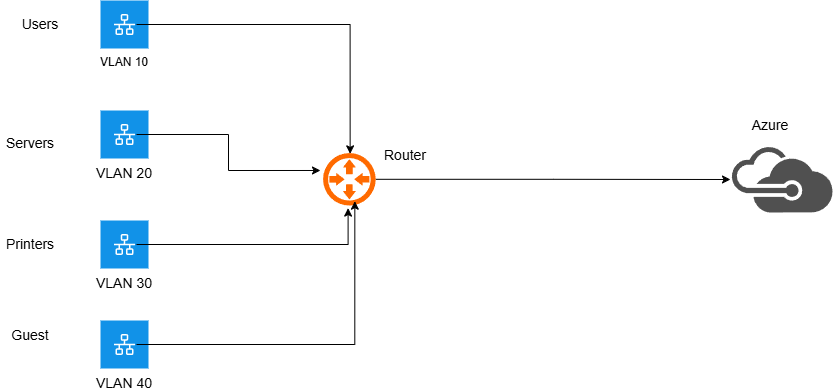

The diagram above was exported from draw.io. Its source (the exported page's mxGraphModel, read from the mxfile embedded in the PNG):
<mxGraphModel dx="1153" dy="1088" grid="1" gridSize="10" guides="1" tooltips="1" connect="1" arrows="1" fold="1" page="1" pageScale="1" pageWidth="2336" pageHeight="1654" math="0" shadow="0">
  <root>
    <mxCell id="0" />
    <mxCell id="1" parent="0" />
    <mxCell id="lJxodl-QrCaudDHzUK_2-1" parent="1" style="shape=rect;fillColor=#1192E8;aspect=fixed;resizable=0;labelPosition=center;verticalLabelPosition=bottom;align=center;verticalAlign=top;strokeColor=none;" value="VLAN 10&#10;" vertex="1">
      <mxGeometry height="48" width="48" x="190" y="110" as="geometry" />
    </mxCell>
    <mxCell id="lJxodl-QrCaudDHzUK_2-2" parent="lJxodl-QrCaudDHzUK_2-1" style="fillColor=#ffffff;strokeColor=none;dashed=0;outlineConnect=0;html=1;labelPosition=center;verticalLabelPosition=bottom;verticalAlign=top;part=1;movable=0;resizable=0;rotatable=0;shape=mxgraph.ibm_cloud.vlan;noLabel=0;" value="" vertex="1">
      <mxGeometry height="24" relative="1" width="24" as="geometry">
        <mxPoint x="12" y="12" as="offset" />
      </mxGeometry>
    </mxCell>
    <mxCell id="lJxodl-QrCaudDHzUK_2-3" parent="1" style="shape=rect;fillColor=#1192E8;aspect=fixed;resizable=0;labelPosition=center;verticalLabelPosition=bottom;align=center;verticalAlign=top;strokeColor=none;fontSize=14;" value="VLAN 20&#10;" vertex="1">
      <mxGeometry height="48" width="48" x="190" y="220" as="geometry" />
    </mxCell>
    <mxCell id="lJxodl-QrCaudDHzUK_2-4" parent="lJxodl-QrCaudDHzUK_2-3" style="fillColor=#ffffff;strokeColor=none;dashed=0;outlineConnect=0;html=1;labelPosition=center;verticalLabelPosition=bottom;verticalAlign=top;part=1;movable=0;resizable=0;rotatable=0;shape=mxgraph.ibm_cloud.vlan" value="" vertex="1">
      <mxGeometry height="24" relative="1" width="24" as="geometry">
        <mxPoint x="12" y="12" as="offset" />
      </mxGeometry>
    </mxCell>
    <mxCell id="lJxodl-QrCaudDHzUK_2-5" parent="1" style="shape=rect;fillColor=#1192E8;aspect=fixed;resizable=0;labelPosition=center;verticalLabelPosition=bottom;align=center;verticalAlign=top;strokeColor=none;fontSize=14;" value="VLAN 30&#10;" vertex="1">
      <mxGeometry height="48" width="48" x="190" y="330" as="geometry" />
    </mxCell>
    <mxCell id="lJxodl-QrCaudDHzUK_2-6" parent="lJxodl-QrCaudDHzUK_2-5" style="fillColor=#ffffff;strokeColor=none;dashed=0;outlineConnect=0;html=1;labelPosition=center;verticalLabelPosition=bottom;verticalAlign=top;part=1;movable=0;resizable=0;rotatable=0;shape=mxgraph.ibm_cloud.vlan" value="" vertex="1">
      <mxGeometry height="24" relative="1" width="24" as="geometry">
        <mxPoint x="12" y="12" as="offset" />
      </mxGeometry>
    </mxCell>
    <mxCell id="lJxodl-QrCaudDHzUK_2-7" parent="1" style="shape=rect;fillColor=#1192E8;aspect=fixed;resizable=0;labelPosition=center;verticalLabelPosition=bottom;align=center;verticalAlign=top;strokeColor=none;fontSize=14;" value="VLAN 40&#10;" vertex="1">
      <mxGeometry height="48" width="48" x="190" y="430" as="geometry" />
    </mxCell>
    <mxCell id="lJxodl-QrCaudDHzUK_2-8" parent="lJxodl-QrCaudDHzUK_2-7" style="fillColor=#ffffff;strokeColor=none;dashed=0;outlineConnect=0;html=1;labelPosition=center;verticalLabelPosition=bottom;verticalAlign=top;part=1;movable=0;resizable=0;rotatable=0;shape=mxgraph.ibm_cloud.vlan" value="" vertex="1">
      <mxGeometry height="24" relative="1" width="24" as="geometry">
        <mxPoint x="12" y="12" as="offset" />
      </mxGeometry>
    </mxCell>
    <mxCell id="lJxodl-QrCaudDHzUK_2-28" edge="1" parent="1" source="lJxodl-QrCaudDHzUK_2-9" style="edgeStyle=orthogonalEdgeStyle;rounded=0;orthogonalLoop=1;jettySize=auto;html=1;" target="lJxodl-QrCaudDHzUK_2-27">
      <mxGeometry relative="1" as="geometry" />
    </mxCell>
    <mxCell id="lJxodl-QrCaudDHzUK_2-9" parent="1" style="points=[];aspect=fixed;html=1;align=center;shadow=0;dashed=0;fillColor=#FF6A00;strokeColor=none;shape=mxgraph.alibaba_cloud.router;" value="" vertex="1">
      <mxGeometry height="57.599999999999994" width="55.2" x="410" y="260" as="geometry" />
    </mxCell>
    <mxCell id="lJxodl-QrCaudDHzUK_2-14" parent="1" style="text;html=1;whiteSpace=wrap;strokeColor=none;fillColor=none;align=center;verticalAlign=middle;rounded=0;fontSize=14;" value="Users" vertex="1">
      <mxGeometry height="30" width="60" x="100" y="119" as="geometry" />
    </mxCell>
    <mxCell id="lJxodl-QrCaudDHzUK_2-15" parent="1" style="text;html=1;whiteSpace=wrap;strokeColor=none;fillColor=none;align=center;verticalAlign=middle;rounded=0;fontSize=14;" value="Servers" vertex="1">
      <mxGeometry height="30" width="60" x="90" y="238" as="geometry" />
    </mxCell>
    <mxCell id="lJxodl-QrCaudDHzUK_2-16" parent="1" style="text;html=1;whiteSpace=wrap;strokeColor=none;fillColor=none;align=center;verticalAlign=middle;rounded=0;fontSize=14;" value="Printers" vertex="1">
      <mxGeometry height="30" width="60" x="90" y="339" as="geometry" />
    </mxCell>
    <mxCell id="lJxodl-QrCaudDHzUK_2-17" parent="1" style="text;html=1;whiteSpace=wrap;strokeColor=none;fillColor=none;align=center;verticalAlign=middle;rounded=0;fontSize=14;" value="Guest" vertex="1">
      <mxGeometry height="30" width="60" x="90" y="430" as="geometry" />
    </mxCell>
    <mxCell id="lJxodl-QrCaudDHzUK_2-18" edge="1" parent="1" source="lJxodl-QrCaudDHzUK_2-2" style="edgeStyle=orthogonalEdgeStyle;rounded=0;orthogonalLoop=1;jettySize=auto;html=1;entryX=0.537;entryY=0.058;entryDx=0;entryDy=0;entryPerimeter=0;" target="lJxodl-QrCaudDHzUK_2-9">
      <mxGeometry relative="1" as="geometry" />
    </mxCell>
    <mxCell id="lJxodl-QrCaudDHzUK_2-19" edge="1" parent="1" source="lJxodl-QrCaudDHzUK_2-4" style="edgeStyle=orthogonalEdgeStyle;rounded=0;orthogonalLoop=1;jettySize=auto;html=1;entryX=0;entryY=0.347;entryDx=0;entryDy=0;entryPerimeter=0;" target="lJxodl-QrCaudDHzUK_2-9">
      <mxGeometry relative="1" as="geometry" />
    </mxCell>
    <mxCell id="lJxodl-QrCaudDHzUK_2-20" edge="1" parent="1" source="lJxodl-QrCaudDHzUK_2-6" style="edgeStyle=orthogonalEdgeStyle;rounded=0;orthogonalLoop=1;jettySize=auto;html=1;" target="lJxodl-QrCaudDHzUK_2-9">
      <mxGeometry relative="1" as="geometry" />
    </mxCell>
    <mxCell id="lJxodl-QrCaudDHzUK_2-21" edge="1" parent="1" source="lJxodl-QrCaudDHzUK_2-8" style="edgeStyle=orthogonalEdgeStyle;rounded=0;orthogonalLoop=1;jettySize=auto;html=1;entryX=0.622;entryY=0.88;entryDx=0;entryDy=0;entryPerimeter=0;" target="lJxodl-QrCaudDHzUK_2-9">
      <mxGeometry relative="1" as="geometry" />
    </mxCell>
    <mxCell id="lJxodl-QrCaudDHzUK_2-22" parent="1" style="text;html=1;whiteSpace=wrap;strokeColor=none;fillColor=none;align=center;verticalAlign=middle;rounded=0;fontSize=14;" value="Router" vertex="1">
      <mxGeometry height="30" width="60" x="465.2" y="250" as="geometry" />
    </mxCell>
    <mxCell id="lJxodl-QrCaudDHzUK_2-27" parent="1" style="sketch=0;pointerEvents=1;shadow=0;dashed=0;html=1;strokeColor=none;fillColor=#505050;labelPosition=center;verticalLabelPosition=bottom;outlineConnect=0;verticalAlign=top;align=center;shape=mxgraph.office.clouds.azure;" value="" vertex="1">
      <mxGeometry height="66" width="103" x="820" y="256" as="geometry" />
    </mxCell>
    <mxCell id="lJxodl-QrCaudDHzUK_2-29" parent="1" style="text;html=1;whiteSpace=wrap;strokeColor=none;fillColor=none;align=center;verticalAlign=middle;rounded=0;fontSize=14;" value="Azure" vertex="1">
      <mxGeometry height="30" width="60" x="830" y="220" as="geometry" />
    </mxCell>
  </root>
</mxGraphModel>